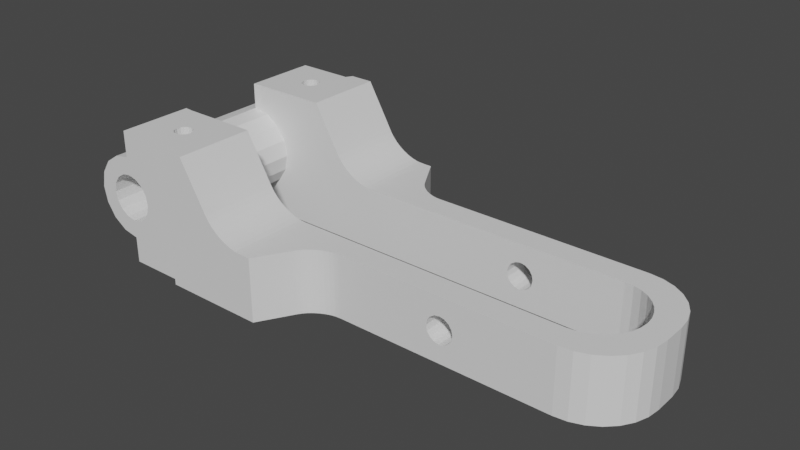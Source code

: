 # Source: 9_side_slider.blend  (saved by Blender 4.1.24; exported with 4.5.12 LTS)
import bpy
from mathutils import Matrix  # noqa: F401  (used for matrix-valued properties, if any)

bpy.ops.wm.read_factory_settings(use_empty=True)
scene = bpy.context.scene
scene.name = 'Scene'

# ---- collections
col_collection = bpy.data.collections.new('Collection'); scene.collection.children.link(col_collection)

# ---- materials (node trees are filled in below, after node groups)
mat_material_001 = bpy.data.materials.new('Material.001')
mat_material_001.alpha_threshold = 0.0
mat_material_001.use_transparent_shadow = False
mat_material_001.roughness = 0.5
mat_material_001.line_color = (0.0, 0.0, 0.0, 1.0)

# ---- node groups
ng_auto_smooth = bpy.data.node_groups.new('Auto Smooth', 'GeometryNodeTree')
_s = ng_auto_smooth.interface.new_socket(name='Mesh', in_out='OUTPUT', socket_type='NodeSocketGeometry')
_s = ng_auto_smooth.interface.new_socket(name='Mesh', in_out='INPUT', socket_type='NodeSocketGeometry')
_s = ng_auto_smooth.interface.new_socket(name='Angle', in_out='INPUT', socket_type='NodeSocketFloat')
_s.subtype = 'ANGLE'
_s.min_value = 0.0
_s.max_value = 3.142
_s = ng_auto_smooth.interface.new_socket(name='Ignore Sharpness', in_out='INPUT', socket_type='NodeSocketBool')
_s.force_non_field = True
_N = ng_auto_smooth.nodes; _L = ng_auto_smooth.links
n0 = _N.new('NodeGroupInput'); n0.name = 'Group Input'; n0.location = (-440, -460)
n1 = _N.new('GeometryNodeInputShadeSmooth'); n1.name = 'Is Face Smooth'; n1.location = (-440, -396)
n2 = _N.new('NodeGroupInput'); n2.name = 'Group Input.001'; n2.location = (-440, -330)
n3 = _N.new('GeometryNodeInputMeshEdgeAngle'); n3.name = 'Edge Angle'; n3.location = (-440, -240)
n4 = _N.new('FunctionNodeBooleanMath'); n4.name = 'Boolean Math'; n4.location = (-260, -380)
n4.operation = 'OR'
n5 = _N.new('FunctionNodeCompare'); n5.name = 'Compare'; n5.location = (-260, -260)
n5.operation = 'LESS_EQUAL'
n6 = _N.new('NodeGroupInput'); n6.name = 'Group Input.002'; n6.location = (-260, -188)
n7 = _N.new('GeometryNodeInputEdgeSmooth'); n7.name = 'Is Edge Smooth'; n7.location = (-260, -120)
n8 = _N.new('FunctionNodeBooleanMath'); n8.name = 'Boolean Math.001'; n8.location = (-80, -260)
n9 = _N.new('FunctionNodeBooleanMath'); n9.name = 'Boolean Math.002'; n9.location = (-80, -150)
n9.operation = 'OR'
n10 = _N.new('NodeGroupInput'); n10.name = 'Group Input.003'; n10.location = (-80, -80)
n11 = _N.new('GeometryNodeSetShadeSmooth'); n11.name = 'Set Shade Smooth'; n11.location = (120, -80)
n11.domain = 'EDGE'
n12 = _N.new('GeometryNodeSetShadeSmooth'); n12.name = 'Set Shade Smooth.001'; n12.location = (300, -80)
n13 = _N.new('NodeGroupOutput'); n13.name = 'Group Output'; n13.location = (480, -80)
_L.new(n0.outputs[2], n4.inputs[1])
_L.new(n1.outputs[0], n4.inputs[0])
_L.new(n2.outputs[1], n5.inputs[1])
_L.new(n3.outputs[0], n5.inputs[0])
_L.new(n4.outputs[0], n8.inputs[1])
_L.new(n5.outputs[0], n8.inputs[0])
_L.new(n6.outputs[2], n9.inputs[1])
_L.new(n7.outputs[0], n9.inputs[0])
_L.new(n8.outputs[0], n11.inputs[2])
_L.new(n9.outputs[0], n11.inputs[1])
_L.new(n10.outputs[0], n11.inputs[0])
_L.new(n11.outputs[0], n12.inputs[0])
_L.new(n12.outputs[0], n13.inputs[0])
n13.is_active_output = True

# ---- material node trees
mat_material_001.use_nodes = True; mat_material_001.node_tree.nodes.clear()
_N = mat_material_001.node_tree.nodes; _L = mat_material_001.node_tree.links
n0 = _N.new('ShaderNodeOutputMaterial'); n0.name = 'Material Output'; n0.location = (300, 300)
n1 = _N.new('ShaderNodeBsdfPrincipled'); n1.name = 'Principled BSDF'; n1.location = (10, 300)
n1.distribution = 'GGX'
n1.subsurface_method = 'RANDOM_WALK_SKIN'
n1.inputs[3].default_value = 1.45
n1.inputs[27].default_value = (0.0, 0.0, 0.0, 1.0)
n1.inputs[28].default_value = 1.0
_L.new(n1.outputs[0], n0.inputs[0])
n0.is_active_output = True

# ---- world
world_world = bpy.data.worlds.new('World'); scene.world = world_world
world_world.use_nodes = True; world_world.node_tree.nodes.clear()
_N = world_world.node_tree.nodes; _L = world_world.node_tree.links
n0 = _N.new('ShaderNodeOutputWorld'); n0.name = 'World Output'; n0.location = (300, 300)
n1 = _N.new('ShaderNodeBackground'); n1.name = 'Background'; n1.location = (10, 300)
n1.inputs[0].default_value = (0.05088, 0.05088, 0.05088, 1.0)
_L.new(n1.outputs[0], n0.inputs[0])
n0.is_active_output = True
world_world.color = (0.05088, 0.05088, 0.05088)
world_world.use_sun_shadow = False
world_world.sun_shadow_jitter_overblur = 0.0

# ---- meshes
me_cube_001 = bpy.data.meshes.new('Cube.001')
me_cube_001.from_pydata([(1.396, -0.3615, -0.5438), (1.151, -0.5666, -0.5438), (1.896, -0.3866, -0.5438), (1.953, -0.2959, -0.5438), (1.988, -0.1948, -0.5438), (1.814, 0.0, -0.5438), (1.807, -0.07003, -0.5438), (1.786, -0.138, -0.5438), (1.753, -0.2006, -0.5438), (1.708, -0.2554, -0.5438), (1.653, -0.3005, -0.5438), (1.59, -0.3339, -0.5438), (1.452, -0.3615, -0.5438), (1.522, -0.3545, -0.5438), (1.522, -0.5666, -0.5438), (1.628, -0.5547, -0.5438), (1.729, -0.5193, -0.5438), (1.82, -0.4623, -0.5438), (-0.251, -0.5666, -0.5438), (-0.2872, -0.5696, -0.5438), (-0.3253, -0.5783, -0.5438), (-0.364, -0.5924, -0.5438), (-0.4017, -0.6114, -0.5438), (-0.437, -0.6346, -0.5438), (-0.4952, -0.6897, -0.5438), (-0.4686, -0.661, -0.5438), (2.0, -0.08838, -0.5438), (2.0, 0.0, -0.5438), (-1.315, -1.0, 0.5438), (-1.093, -1.0, 0.1586), (-1.067, -1.0, 0.1219), (-0.9955, -1.0, 0.0539), (-1.034, -1.0, 0.08649), (-0.9519, -1.0, 0.02534), (-0.8577, -1.0, -0.01552), (-0.9054, -1.0, 0.001895), (-0.8107, -1.0, -0.02625), (-0.8107, -0.8993, -0.02625), (-0.6777, -1.0, -0.02987), (-2.175, 0.0, -0.07237), (-1.928, 0.0, 0.1747), (-2.175, 0.0, 0.07237), (-1.811, 0.0, -1.411e-08), (-1.866, 0.0, -0.1337), (-2.0, 0.0, -0.1891), (-2.134, 0.0, -0.1337), (-1.866, 0.0, 0.1337), (-2.134, 0.0, 0.1337), (-1.825, 0.0, 0.07237), (-2.072, 0.0, 0.1747), (-1.825, 0.0, -0.07237), (-1.928, 0.0, -0.1747), (-2.072, 0.0, -0.1747), (-2.0, 0.0, 0.1891), (-2.189, 0.0, 1.445e-08), (-2.128, 0.0, 0.3091), (-2.335, 0.0, -1.346e-15), (-2.237, 0.0, 0.2366), (-2.237, 0.0, -0.2366), (-2.309, 0.0, -0.128), (-2.128, 0.0, -0.3091), (-2.309, 0.0, 0.128), (-2.0, 0.0, -0.3345), (-1.872, 0.0, -0.3091), (-1.763, 0.0, -0.2366), (-1.691, 0.0, -0.128), (-1.665, 0.0, -1.346e-15), (-1.691, 0.0, 0.128), (-1.763, 0.0, 0.2366), (-1.872, 0.0, 0.3091), (-2.0, 0.0, 0.3345), (-1.613, -0.6141, 0.5438), (-1.613, -0.6141, -0.5438), (-1.592, -0.6659, 0.5438), (-1.592, -0.6659, -0.5438), (-1.665, -0.5927, 0.5438), (-1.665, -0.5927, -0.5438), (-1.597, -0.6379, 0.5438), (-1.597, -0.6379, -0.5438), (-1.717, -0.6141, 0.5438), (-1.717, -0.6141, -0.5438), (-1.637, -0.5982, 0.5438), (-1.637, -0.5982, -0.5438), (-1.693, -0.5982, 0.5438), (-1.693, -0.5982, -0.5438), (-1.613, -0.7177, 0.5438), (-1.613, -0.7177, -0.5438), (-1.637, -0.7336, 0.5438), (-1.637, -0.7336, -0.5438), (-1.738, -0.6659, -0.5438), (-1.738, -0.6659, 0.5438), (-1.733, -0.6379, 0.5438), (-1.733, -0.6379, -0.5438), (-1.597, -0.694, 0.5438), (-1.597, -0.694, -0.5438), (-1.693, -0.7336, -0.5438), (-1.693, -0.7336, 0.5438), (-1.665, -0.7392, 0.5438), (-1.665, -0.7392, -0.5438), (-1.717, -0.7177, -0.5438), (-1.717, -0.7177, 0.5438), (-1.733, -0.694, -0.5438), (-1.733, -0.694, 0.5438), (0.5265, -0.3615, -0.2869), (0.5265, -0.5666, -0.2869), (0.7359, -0.3615, -0.2452), (0.7359, -0.5666, -0.2452), (0.7359, -0.3615, -0.3285), (0.7359, -0.5666, -0.3285), (0.7123, -0.3615, -0.2099), (0.7123, -0.5666, -0.2099), (0.7123, -0.3615, -0.3638), (0.7123, -0.5666, -0.3638), (0.7442, -0.3615, -0.2869), (0.7442, -0.5666, -0.2869), (0.6354, -0.3615, -0.3957), (0.6354, -0.5666, -0.3957), (0.5348, -0.3615, -0.3285), (0.5348, -0.5666, -0.3285), (0.5584, -0.3615, -0.3638), (0.5584, -0.5666, -0.3638), (0.677, -0.3615, -0.3874), (0.677, -0.5666, -0.3874), (0.5937, -0.3615, -0.1863), (0.5937, -0.5666, -0.1863), (0.5937, -0.3615, -0.3874), (0.5937, -0.5666, -0.3874), (0.6354, -0.3615, -0.178), (0.6354, -0.5666, -0.178), (0.677, -0.3615, -0.1863), (0.677, -0.5666, -0.1863), (0.5348, -0.3615, -0.2452), (0.5348, -0.5666, -0.2452), (0.5584, -0.3615, -0.2099), (0.5584, -0.5666, -0.2099), (-1.811, -0.9485, -1.411e-08), (-2.072, -0.9485, 0.1747), (-1.928, -0.9485, 0.1747), (-2.134, -0.9485, 0.1337), (-2.0, -0.9485, 0.1891), (-1.825, -0.9485, 0.07237), (-1.928, -0.9485, -0.1747), (-1.825, -0.9485, -0.07237), (-1.866, -0.9485, 0.1337), (-2.134, -0.9485, -0.1337), (-2.175, -0.9485, -0.07237), (-1.866, -0.9485, -0.1337), (-2.0, -0.9485, -0.1891), (-2.189, -0.9485, 1.445e-08), (-2.175, -0.9485, 0.07237), (-2.072, -0.9485, -0.1747), (-2.0, -0.9485, -0.3345), (-2.128, -0.9485, -0.3091), (-2.0, -0.9485, 0.5438), (-2.0, -0.9485, 0.3345), (-2.128, -0.9485, 0.3091), (-2.335, -0.9485, -1.346e-15), (-2.309, -0.9485, -0.128), (-2.237, -0.9485, 0.2366), (-2.309, -0.9485, 0.128), (-2.237, -0.9485, -0.2366), (-1.508, -1.0, 0.5438), (-1.538, -0.9485, 0.5438), (-1.691, -0.3615, -0.128), (-1.763, -0.3615, -0.2366), (-1.763, -0.3615, 0.2366), (-1.691, -0.3615, 0.128), (-1.665, -0.3615, -1.346e-15), (-1.872, -0.3615, 0.3091), (-1.872, -0.3615, -0.3091), (-1.93, -0.3615, 0.3206), (-1.93, -0.3615, -0.3206), (-2.0, -0.3546, 0.3345), (-2.0, -0.3546, -0.3345), (-2.0, -0.3546, -0.5438), (-2.0, -0.3546, 0.5438), (-1.93, -0.3615, 0.5438), (-1.93, -0.3615, -0.5438), (-0.5158, -0.7195, -0.02987), (-0.4952, -0.6897, -0.02987), (-0.4686, -0.661, -0.02987), (-0.437, -0.6346, -0.02987), (-0.4017, -0.6114, -0.02987), (-0.364, -0.5924, -0.02987), (-0.3253, -0.5783, -0.02987), (-0.2872, -0.5696, -0.02987), (-0.251, -0.5666, -0.02987), (-0.6777, -1.0, -0.5438), (-0.5158, -0.7195, -0.5438), (1.988, -0.1948, -0.02987), (1.953, -0.2959, -0.02987), (1.896, -0.3866, -0.02987), (1.82, -0.4623, -0.02987), (1.729, -0.5193, -0.02987), (1.628, -0.5547, -0.02987), (2.0, -0.08838, -0.02987), (1.522, -0.5666, -0.02987), (2.0, 0.0, -0.02987), (-0.9054, -0.3615, 0.001895), (-0.8107, -0.3615, -0.02625), (-0.8577, -0.3615, -0.01552), (-1.067, -0.3615, 0.1219), (-1.034, -0.3615, 0.08649), (-0.9955, -0.3615, 0.0539), (-0.9519, -0.3615, 0.02534), (-1.093, -0.3615, 0.1586), (-1.315, -0.3615, 0.5438), (-0.7661, -0.3615, -0.02987), (1.452, -0.3615, -0.02987), (1.522, -0.3545, -0.02987), (1.59, -0.3339, -0.02987), (1.653, -0.3005, -0.02987), (1.708, -0.2554, -0.02987), (1.753, -0.2006, -0.02987), (1.786, -0.138, -0.02987), (1.807, -0.07003, -0.02987), (1.814, 0.0, -0.02987), (0.8244, -0.5666, -0.5438), (-0.3893, -0.3615, -0.02987), (-0.7661, -0.6631, -0.02987), (-0.8107, -0.6644, -0.02625), (-0.736, -1.0, -0.02987), (-0.7697, -1.0, -0.02851), (-0.7697, -0.8993, -0.02851), (-0.736, -0.8993, -0.02987), (-1.665, -0.428, -0.5438), (-1.885, -0.5749, -0.5438), (-2.0, -0.8841, -0.5438), (-2.0, -0.9485, -0.5438), (-1.508, -1.0, -0.5438), (-1.538, -0.9485, -0.5438)], [], [(193, 16, 17, 192), (217, 1, 108, 112, 122), (75, 76, 82, 81), (188, 178, 38, 187), (119, 120, 126, 125), (83, 84, 76, 75), (138, 47, 49, 136), (31, 32, 30, 29, 28, 161, 229, 187, 38, 221, 222, 36, 34, 35, 33), (32, 202, 201, 30), (78, 74, 73, 77), (69, 70, 172, 170, 168), (158, 155, 55, 57), (148, 54, 41, 149), (37, 220, 199, 200, 34, 36), (89, 90, 102, 101), (127, 128, 124, 123), (214, 215, 6, 7), (24, 179, 178, 188), (18, 186, 185, 19), (163, 164, 64, 65), (167, 163, 65, 66), (215, 216, 5, 6), (72, 78, 77, 71), (121, 122, 112, 111), (139, 53, 40, 137), (200, 198, 35, 34), (224, 221, 38, 178, 179, 180, 181, 182, 183, 184, 185, 186, 196, 194, 193, 192, 191, 190, 189, 195, 197, 216, 215, 214, 213, 212, 211, 210, 209, 208, 218, 207, 219, 223), (10, 211, 212, 9), (100, 99, 101, 102), (105, 106, 110, 109), (177, 174, 173, 171), (219, 207, 199, 220), (184, 183, 21, 20), (69, 168, 165, 68), (96, 95, 99, 100), (166, 167, 66, 67), (0, 12, 13, 11, 10, 9, 8, 7, 6, 5, 27, 26, 4, 3, 2, 17, 16, 15, 14, 1, 217, 18, 19, 20, 21, 22, 23, 25, 24, 225, 226, 92, 89, 101, 99, 227, 174, 177), (4, 26, 195, 189), (19, 185, 184, 20), (136, 49, 53, 139), (87, 88, 98, 97), (230, 162, 153, 154, 155, 158, 159, 156, 157, 145, 148, 149, 138, 136, 139, 137, 143, 140, 135, 142, 146, 141, 147, 150, 144, 152, 151, 228), (73, 74, 94, 93), (128, 127, 129, 130), (159, 158, 57, 61), (152, 160, 58, 60), (97, 98, 95, 96), (191, 2, 3, 190), (175, 176, 170, 172), (25, 180, 179, 24), (92, 91, 90, 89), (206, 77, 73, 93, 85, 87, 97, 96, 100, 102, 153, 162, 161, 28), (23, 181, 180, 25), (203, 204, 198, 200, 199, 207, 218, 119, 125, 115, 121, 111, 107, 113, 0, 177, 171, 169, 164, 163, 167, 166, 165, 168, 170, 176, 206, 205, 201, 202), (93, 94, 86, 85), (160, 157, 59, 58), (150, 52, 45, 144), (145, 157, 160, 152, 144), (106, 105, 113, 114), (35, 198, 204, 33), (169, 171, 173, 62, 63), (157, 156, 56, 59), (109, 110, 130, 129), (79, 80, 84, 83), (230, 229, 161, 162), (192, 17, 2, 191), (197, 195, 26, 27), (8, 213, 214, 7), (119, 117, 118, 120), (208, 209, 13, 12), (156, 159, 61, 56), (145, 39, 54, 148), (116, 115, 125, 126), (60, 62, 173, 151, 152), (123, 124, 134, 133), (165, 166, 67, 68), (104, 103, 131, 132), (129, 127, 123, 133, 131, 103, 117, 119, 218, 208, 12, 0, 113, 105, 109), (13, 209, 210, 11), (22, 182, 181, 23), (147, 44, 52, 150), (108, 107, 111, 112), (190, 3, 4, 189), (107, 108, 114, 113), (223, 37, 36, 222), (21, 183, 182, 22), (149, 41, 47, 138), (70, 55, 155, 154, 172), (81, 82, 72, 71), (9, 212, 213, 8), (103, 104, 118, 117), (203, 202, 32, 31), (14, 15, 194, 196), (225, 24, 188, 187, 229, 230, 228, 227, 99, 95, 98, 88, 86, 94, 74, 78, 72, 82, 76, 84, 80, 92, 226), (144, 45, 39, 145), (77, 206, 176, 175, 153, 102, 90, 91, 79, 83, 75, 81, 71), (115, 116, 122, 121), (14, 196, 186, 18, 217, 122, 116, 126, 120, 118, 104, 132, 134, 124, 128, 130, 110, 106, 114, 108, 1), (30, 201, 205, 29), (141, 51, 44, 147), (85, 86, 88, 87), (133, 134, 132, 131), (164, 169, 63, 64), (154, 153, 175, 172), (210, 211, 10, 11), (29, 205, 206, 28), (223, 219, 220, 37), (33, 204, 203, 31), (222, 221, 224, 223), (193, 194, 15, 16), (143, 137, 40, 46), (135, 42, 50, 142), (140, 143, 46, 48), (140, 48, 42, 135), (146, 142, 50, 43), (80, 79, 91, 92), (146, 43, 51, 141), (174, 227, 228, 151, 173)])
_uv = me_cube_001.uv_layers.new(name='UVMap')
_uv.uv.foreach_set('vector', [0.0, 0.0, 0.0, 0.0, 0.0, 0.0, 0.0, 0.0, 0.0, 0.0, 0.0, 0.0, 0.0, 0.0, 0.0, 0.0, 0.0, 0.0, 0.0, 0.0, 0.0, 0.0, 0.0, 0.0, 0.0, 0.0, 0.0, 0.0, 0.0, 0.0, 0.0, 0.0, 0.0, 0.0, 0.0, 0.0, 0.0, 0.0, 0.0, 0.0, 0.0, 0.0, 0.0, 0.0, 0.0, 0.0, 0.0, 0.0, 0.0, 0.0, 0.0, 0.0, 0.0, 0.0, 0.0, 0.0, 0.0, 0.0, 0.5124, 0.9372, 0.5199, 0.9397, 0.528, 0.9417, 0.5365, 0.9433, 0.625, 0.9572, 0.625, 0.9693, 0.375, 0.9693, 0.375, 0.9174, 0.4931, 0.9174, 0.4931, 0.921, 0.4934, 0.9231, 0.494, 0.9257, 0.4964, 0.9286, 0.5004, 0.9316, 0.5058, 0.9345, 0.0, 0.0, 0.0, 0.0, 0.0, 0.0, 0.0, 0.0, 0.0, 0.0, 0.0, 0.0, 0.0, 0.0, 0.0, 0.0, 0.0, 0.0, 0.0, 0.0, 0.0, 0.0, 0.0, 0.0, 0.0, 0.0, 0.0, 0.0, 0.0, 0.0, 0.0, 0.0, 0.0, 0.0, 0.0, 0.0, 0.0, 0.0, 0.0, 0.0, 0.0, 0.0, 0.0, 0.0, 0.0, 0.0, 0.0, 0.0, 0.0, 0.0, 0.0, 0.0, 0.0, 0.0, 0.0, 0.0, 0.0, 0.0, 0.0, 0.0, 0.0, 0.0, 0.0, 0.0, 0.0, 0.0, 0.0, 0.0, 0.0, 0.0, 0.0, 0.0, 0.0, 0.0, 0.0, 0.0, 0.0, 0.0, 0.0, 0.0, 0.0, 0.0, 0.0, 0.0, 0.0, 0.0, 0.0, 0.0, 0.0, 0.0, 0.0, 0.0, 0.0, 0.0, 0.0, 0.0, 0.0, 0.0, 0.0, 0.0, 0.0, 0.0, 0.0, 0.0, 0.0, 0.0, 0.0, 0.0, 0.0, 0.0, 0.0, 0.0, 0.0, 0.0, 0.0, 0.0, 0.0, 0.0, 0.0, 0.0, 0.0, 0.0, 0.0, 0.0, 0.0, 0.0, 0.0, 0.0, 0.0, 0.0, 0.0, 0.0, 0.0, 0.0, 0.0, 0.0, 0.0, 0.0, 0.0, 0.0, 0.0, 0.0, 0.0, 0.0, 0.0, 0.0, 0.0, 0.0, 0.0, 0.0, 0.0, 0.0, 0.0, 0.0, 0.0, 0.0, 0.0, 0.0, 0.0, 0.0, 0.0, 0.0, 0.0, 0.0, 0.0, 0.0, 0.0, 0.0, 0.0, 0.0, 0.0, 0.0, 0.0, 0.0, 0.0, 0.0, 0.0, 0.0, 0.0, 0.0, 0.0, 0.0, 0.0, 0.0, 0.0, 0.0, 0.0, 0.0, 0.0, 0.0, 0.0, 0.0, 0.0, 0.0, 0.0, 0.0, 0.0, 0.0, 0.0, 0.0, 0.0, 0.0, 0.0, 0.0, 0.0, 0.0, 0.0, 0.0, 0.0, 0.0, 0.0, 0.0, 0.0, 0.0, 0.0, 0.0, 0.0, 0.0, 0.0, 0.0, 0.0, 0.0, 0.0, 0.0, 0.0, 0.0, 0.0, 0.0, 0.0, 0.0, 0.0, 0.0, 0.0, 0.0, 0.0, 0.0, 0.0, 0.0, 0.0, 0.0, 0.0, 0.0, 0.0, 0.0, 0.0, 0.0, 0.0, 0.0, 0.0, 0.0, 0.0, 0.0, 0.0, 0.0, 0.0, 0.0, 0.0, 0.0, 0.0, 0.0, 0.0, 0.0, 0.0, 0.0, 0.0, 0.0, 0.0, 0.0, 0.0, 0.0, 0.0, 0.0, 0.0, 0.0, 0.0, 0.0, 0.0, 0.0, 0.0, 0.0, 0.0, 0.0, 0.0, 0.0, 0.0, 0.0, 0.0, 0.0, 0.0, 0.0, 0.3373, 0.6702, 0.3407, 0.6702, 0.3451, 0.6693, 0.3494, 0.6667, 0.3533, 0.6626, 0.3567, 0.6569, 0.3595, 0.6501, 0.3616, 0.6422, 0.3629, 0.6338, 0.3634, 0.6249, 0.375, 0.625, 0.375, 0.636, 0.3743, 0.6493, 0.372, 0.662, 0.3685, 0.6733, 0.3637, 0.6828, 0.3581, 0.6899, 0.3518, 0.6943, 0.3451, 0.6958, 0.3219, 0.6958, 0.3015, 0.6958, 0.2343, 0.6958, 0.2321, 0.6962, 0.2297, 0.6973, 0.2273, 0.6991, 0.2249, 0.7014, 0.2227, 0.7043, 0.2207, 0.7076, 0.219, 0.7112, 0.1459, 0.6785, 0.1322, 0.6969, 0.1417, 0.7047, 0.1414, 0.7082, 0.1417, 0.7117, 0.1427, 0.7147, 0.125, 0.7355, 0.125, 0.6693, 0.1294, 0.6702, 0.375, 0.6494, 0.375, 0.636, 0.4931, 0.636, 0.4931, 0.6494, 0.0, 0.0, 0.0, 0.0, 0.0, 0.0, 0.0, 0.0, 0.0, 0.0, 0.0, 0.0, 0.0, 0.0, 0.0, 0.0, 0.0, 0.0, 0.0, 0.0, 0.0, 0.0, 0.0, 0.0, 0.0, 0.0, 0.0, 0.0, 0.0, 0.0, 0.0, 0.0, 0.0, 0.0, 0.0, 0.0, 0.0, 0.0, 0.0, 0.0, 0.0, 0.0, 0.0, 0.0, 0.0, 0.0, 0.0, 0.0, 0.0, 0.0, 0.0, 0.0, 0.0, 0.0, 0.0, 0.0, 0.0, 0.0, 0.0, 0.0, 0.0, 0.0, 0.0, 0.0, 0.0, 0.0, 0.0, 0.0, 0.0, 0.0, 0.0, 0.0, 0.0, 0.0, 0.0, 0.0, 0.0, 0.0, 0.0, 0.0, 0.0, 0.0, 0.0, 0.0, 0.0, 0.0, 0.0, 0.0, 0.0, 0.0, 0.0, 0.0, 0.0, 0.0, 0.0, 0.0, 0.0, 0.0, 0.0, 0.0, 0.0, 0.0, 0.0, 0.0, 0.0, 0.0, 0.0, 0.0, 0.0, 0.0, 0.0, 0.0, 0.0, 0.0, 0.0, 0.0, 0.0, 0.0, 0.0, 0.0, 0.4931, 0.6733, 0.375, 0.6733, 0.375, 0.662, 0.4931, 0.662, 0.0, 0.0, 0.0, 0.0, 0.0, 0.0, 0.0, 0.0, 0.0, 0.0, 0.0, 0.0, 0.0, 0.0, 0.0, 0.0, 0.0, 0.0, 0.0, 0.0, 0.0, 0.0, 0.0, 0.0, 0.8322, 0.6702, 0.8498, 0.7047, 0.8495, 0.7082, 0.8498, 0.7117, 0.8508, 0.7147, 0.8523, 0.7167, 0.8541, 0.7174, 0.8558, 0.7167, 0.8573, 0.7147, 0.8583, 0.7117, 0.875, 0.7436, 0.8461, 0.7436, 0.8443, 0.75, 0.8322, 0.75, 0.0, 0.0, 0.0, 0.0, 0.0, 0.0, 0.0, 0.0, 0.0, 0.0, 0.0, 0.0, 0.0, 0.0, 0.0, 0.0, 0.0, 0.0, 0.0, 0.0, 0.0, 0.0, 0.0, 0.0, 0.0, 0.0, 0.0, 0.0, 0.0, 0.0, 0.0, 0.0, 0.0, 0.0, 0.0, 0.0, 0.0, 0.0, 0.0, 0.0, 0.0, 0.0, 0.0, 0.0, 0.0, 0.0, 0.0, 0.0, 0.0, 0.0, 0.0, 0.0, 0.0, 0.0, 0.0, 0.0, 0.0, 0.0, 0.0, 0.0, 0.0, 0.0, 0.0, 0.0, 0.0, 0.0, 0.0, 0.0, 0.0, 0.0, 0.0, 0.0, 0.0, 0.0, 0.0, 0.0, 0.0, 0.0, 0.0, 0.0, 0.0, 0.0, 0.0, 0.0, 0.0, 0.0, 0.0, 0.0, 0.0, 0.0, 0.0, 0.0, 0.0, 0.0, 0.0, 0.0, 0.0, 0.0, 0.0, 0.0, 0.0, 0.0, 0.0, 0.0, 0.0, 0.0, 0.0, 0.0, 0.0, 0.0, 0.0, 0.0, 0.0, 0.0, 0.0, 0.0, 0.0, 0.0, 0.0, 0.0, 0.0, 0.0, 0.0, 0.0, 0.0, 0.0, 0.0, 0.0, 0.0, 0.0, 0.0, 0.0, 0.0, 0.0, 0.0, 0.0, 0.0, 0.0, 0.0, 0.0, 0.0, 0.0, 0.0, 0.0, 0.0, 0.0, 0.0, 0.0, 0.0, 0.0, 0.0, 0.0, 0.0, 0.0, 0.0, 0.0, 0.0, 0.0, 0.0, 0.0, 0.4931, 0.6958, 0.375, 0.6958, 0.375, 0.6733, 0.4931, 0.6733, 0.4931, 0.625, 0.4931, 0.636, 0.375, 0.636, 0.375, 0.625, 0.0, 0.0, 0.0, 0.0, 0.0, 0.0, 0.0, 0.0, 0.0, 0.0, 0.0, 0.0, 0.0, 0.0, 0.0, 0.0, 0.0, 0.0, 0.0, 0.0, 0.0, 0.0, 0.0, 0.0, 0.0, 0.0, 0.0, 0.0, 0.0, 0.0, 0.0, 0.0, 0.0, 0.0, 0.0, 0.0, 0.0, 0.0, 0.0, 0.0, 0.0, 0.0, 0.0, 0.0, 0.0, 0.0, 0.0, 0.0, 0.0, 0.0, 0.0, 0.0, 0.0, 0.0, 0.0, 0.0, 0.0, 0.0, 0.0, 0.0, 0.0, 0.0, 0.0, 0.0, 0.0, 0.0, 0.0, 0.0, 0.0, 0.0, 0.0, 0.0, 0.0, 0.0, 0.0, 0.0, 0.0, 0.0, 0.0, 0.0, 0.0, 0.0, 0.0, 0.0, 0.0, 0.0, 0.0, 0.0, 0.0, 0.0, 0.0, 0.0, 0.0, 0.0, 0.0, 0.0, 0.0, 0.0, 0.0, 0.0, 0.0, 0.0, 0.0, 0.0, 0.0, 0.0, 0.0, 0.0, 0.0, 0.0, 0.0, 0.0, 0.0, 0.0, 0.0, 0.0, 0.0, 0.0, 0.0, 0.0, 0.0, 0.0, 0.0, 0.0, 0.0, 0.0, 0.0, 0.0, 0.0, 0.0, 0.0, 0.0, 0.0, 0.0, 0.0, 0.0, 0.0, 0.0, 0.0, 0.0, 0.0, 0.0, 0.0, 0.0, 0.4931, 0.662, 0.375, 0.662, 0.375, 0.6494, 0.4931, 0.6494, 0.0, 0.0, 0.0, 0.0, 0.0, 0.0, 0.0, 0.0, 0.0, 0.0, 0.0, 0.0, 0.0, 0.0, 0.0, 0.0, 0.0, 0.0, 0.0, 0.0, 0.0, 0.0, 0.0, 0.0, 0.0, 0.0, 0.0, 0.0, 0.0, 0.0, 0.0, 0.0, 0.0, 0.0, 0.0, 0.0, 0.0, 0.0, 0.0, 0.0, 0.0, 0.0, 0.0, 0.0, 0.0, 0.0, 0.0, 0.0, 0.0, 0.0, 0.0, 0.0, 0.0, 0.0, 0.0, 0.0, 0.0, 0.0, 0.0, 0.0, 0.0, 0.0, 0.0, 0.0, 0.0, 0.0, 0.0, 0.0, 0.0, 0.0, 0.0, 0.0, 0.0, 0.0, 0.0, 0.0, 0.0, 0.0, 0.0, 0.0, 0.0, 0.0, 0.1459, 0.6785, 0.219, 0.7112, 0.2178, 0.7149, 0.2076, 0.75, 0.1557, 0.75, 0.1539, 0.7436, 0.125, 0.7436, 0.125, 0.7355, 0.1427, 0.7147, 0.1442, 0.7167, 0.1459, 0.7174, 0.1477, 0.7167, 0.1492, 0.7147, 0.1502, 0.7117, 0.1505, 0.7082, 0.1502, 0.7047, 0.1492, 0.7018, 0.1477, 0.6998, 0.1459, 0.6991, 0.1442, 0.6998, 0.1427, 0.7018, 0.1417, 0.7047, 0.1322, 0.6969, 0.0, 0.0, 0.0, 0.0, 0.0, 0.0, 0.0, 0.0, 0.8498, 0.7047, 0.8322, 0.6702, 0.8706, 0.6702, 0.875, 0.6693, 0.875, 0.7436, 0.8583, 0.7117, 0.8586, 0.7082, 0.8583, 0.7047, 0.8573, 0.7018, 0.8558, 0.6998, 0.8541, 0.6991, 0.8523, 0.6998, 0.8508, 0.7018, 0.0, 0.0, 0.0, 0.0, 0.0, 0.0, 0.0, 0.0, 0.0, 0.0, 0.0, 0.0, 0.0, 0.0, 0.0, 0.0, 0.0, 0.0, 0.0, 0.0, 0.0, 0.0, 0.0, 0.0, 0.0, 0.0, 0.0, 0.0, 0.0, 0.0, 0.0, 0.0, 0.0, 0.0, 0.0, 0.0, 0.0, 0.0, 0.0, 0.0, 0.0, 0.0, 0.0, 0.0, 0.0, 0.0, 0.0, 0.0, 0.0, 0.0, 0.0, 0.0, 0.0, 0.0, 0.0, 0.0, 0.0, 0.0, 0.0, 0.0, 0.0, 0.0, 0.0, 0.0, 0.0, 0.0, 0.0, 0.0, 0.0, 0.0, 0.0, 0.0, 0.0, 0.0, 0.0, 0.0, 0.0, 0.0, 0.0, 0.0, 0.0, 0.0, 0.0, 0.0, 0.0, 0.0, 0.0, 0.0, 0.0, 0.0, 0.5769, 0.006436, 0.625, 0.006436, 0.625, 0.08068, 0.5769, 0.08068, 0.0, 0.0, 0.0, 0.0, 0.0, 0.0, 0.0, 0.0, 0.0, 0.0, 0.0, 0.0, 0.0, 0.0, 0.0, 0.0, 0.0, 0.0, 0.0, 0.0, 0.0, 0.0, 0.0, 0.0, 0.0, 0.0, 0.0, 0.0, 0.0, 0.0, 0.0, 0.0, 0.0, 0.0, 0.0, 0.0, 0.0, 0.0, 0.0, 0.0, 0.0, 0.0, 0.0, 0.0, 0.0, 0.0, 0.0, 0.0, 0.0, 0.0, 0.0, 0.0, 0.0, 0.0, 0.0, 0.0, 0.0, 0.0, 0.0, 0.0, 0.0, 0.0, 0.0, 0.0, 0.0, 0.0, 0.0, 0.0, 0.0, 0.0, 0.0, 0.0, 0.0, 0.0, 0.0, 0.0, 0.0, 0.0, 0.0, 0.0, 0.0, 0.0, 0.0, 0.0, 0.0, 0.0, 0.0, 0.0, 0.0, 0.0, 0.0, 0.0, 0.0, 0.0, 0.0, 0.0, 0.0, 0.0, 0.0, 0.0, 0.0, 0.0, 0.0, 0.0, 0.375, 0.08068, 0.125, 0.7355, 0.125, 0.7436, 0.4231, 0.006436, 0.4231, 0.08068])
me_cube_001.materials.append(mat_material_001)
me_cube_001.use_mirror_vertex_groups = False
me_cube_001.update()

# ---- objects
ob_cube = bpy.data.objects.new('Cube', me_cube_001)

# ---- transforms, parenting, visibility, modifiers, constraints
ob_cube.location = (0.0, 0.0, 0.0)
ob_cube.lock_rotations_4d = False
ob_cube.empty_display_type = 'ARROWS'
ob_cube.lineart.crease_threshold = 0.0
_m = ob_cube.modifiers.new('Hops_Mirror', 'MIRROR')
_m.use_axis = (False, True, False)
_m.use_bisect_axis = (False, True, False)
_m.use_bisect_flip_axis = (False, True, False)
_m.use_clip = True
_m = ob_cube.modifiers.new('Weld.001', 'WELD')
_m = ob_cube.modifiers.new('!!Auto Smooth', 'NODES')
_m.node_group = ng_auto_smooth
_gi = [s.identifier for s in ng_auto_smooth.interface.items_tree if s.item_type == 'SOCKET' and s.in_out == 'INPUT']
_m[_gi[1]] = 0.5236  # 'Angle'
_m.show_group_selector = False

# ---- collection membership
col_collection.objects.link(ob_cube)

# ---- scene / render settings (as saved in the file)
scene.frame_start = 1; scene.frame_end = 6000; scene.frame_set(1)
scene.render.engine = 'BLENDER_EEVEE_NEXT'
scene.cycles.sampling_pattern = 'TABULATED_SOBOL'
scene.eevee.ray_tracing_options.trace_max_roughness = 0.0
scene.view_settings.view_transform = 'Filmic'
bpy.context.view_layer.update()

# ---- added for rendering (the .blend has no active camera and no usable light): camera, sun
cam_auto = bpy.data.cameras.new('AutoCamera')
cam_auto.lens = 50.0
cam_auto.sensor_width = 36.0
cam_auto.clip_end = 1000.0
ob_auto_camera = bpy.data.objects.new('AutoCamera', cam_auto)
scene.collection.objects.link(ob_auto_camera)
ob_auto_camera.location = (4.36267, -5.43593, 3.62395)
ob_auto_camera.rotation_euler = (1.09748, -7.21219e-08, 0.694738)
scene.camera = ob_auto_camera
light_auto_sun = bpy.data.lights.new('AutoSun', 'SUN')
light_auto_sun.energy = 3.0
light_auto_sun.angle = 0.0523599
ob_auto_sun = bpy.data.objects.new('AutoSun', light_auto_sun)
scene.collection.objects.link(ob_auto_sun)
ob_auto_sun.rotation_euler = (0.872665, 0.174533, 0.523599)
bpy.context.view_layer.update()
